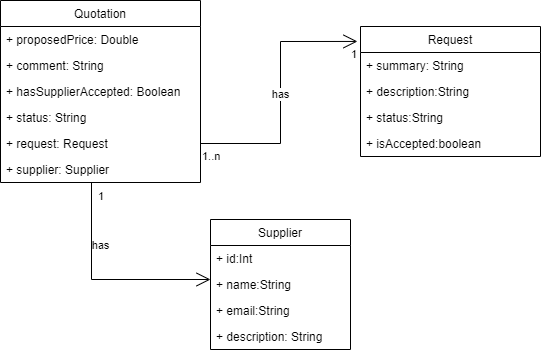

The diagram above was exported from draw.io. Its source (the exported page's mxGraphModel, read from the mxfile embedded in the PNG):
<mxGraphModel dx="1151" dy="713" grid="1" gridSize="10" guides="1" tooltips="1" connect="1" arrows="1" fold="1" page="1" pageScale="1" pageWidth="850" pageHeight="1100" math="0" shadow="0">
  <root>
    <mxCell id="0" />
    <mxCell id="1" parent="0" />
    <mxCell id="2" value="Quotation" style="swimlane;fontStyle=0;childLayout=stackLayout;horizontal=1;startSize=26;fillColor=none;horizontalStack=0;resizeParent=1;resizeParentMax=0;resizeLast=0;collapsible=1;marginBottom=0;" vertex="1" parent="1">
      <mxGeometry x="820" y="180" width="200" height="182" as="geometry" />
    </mxCell>
    <mxCell id="3" value="+ proposedPrice: Double" style="text;strokeColor=none;fillColor=none;align=left;verticalAlign=top;spacingLeft=4;spacingRight=4;overflow=hidden;rotatable=0;points=[[0,0.5],[1,0.5]];portConstraint=eastwest;" vertex="1" parent="2">
      <mxGeometry y="26" width="200" height="26" as="geometry" />
    </mxCell>
    <mxCell id="4" value="+ comment: String" style="text;strokeColor=none;fillColor=none;align=left;verticalAlign=top;spacingLeft=4;spacingRight=4;overflow=hidden;rotatable=0;points=[[0,0.5],[1,0.5]];portConstraint=eastwest;" vertex="1" parent="2">
      <mxGeometry y="52" width="200" height="26" as="geometry" />
    </mxCell>
    <mxCell id="5" value="+ hasSupplierAccepted: Boolean" style="text;strokeColor=none;fillColor=none;align=left;verticalAlign=top;spacingLeft=4;spacingRight=4;overflow=hidden;rotatable=0;points=[[0,0.5],[1,0.5]];portConstraint=eastwest;" vertex="1" parent="2">
      <mxGeometry y="78" width="200" height="26" as="geometry" />
    </mxCell>
    <mxCell id="6" value="+ status: String" style="text;strokeColor=none;fillColor=none;align=left;verticalAlign=top;spacingLeft=4;spacingRight=4;overflow=hidden;rotatable=0;points=[[0,0.5],[1,0.5]];portConstraint=eastwest;" vertex="1" parent="2">
      <mxGeometry y="104" width="200" height="26" as="geometry" />
    </mxCell>
    <mxCell id="7" value="+ request: Request" style="text;strokeColor=none;fillColor=none;align=left;verticalAlign=top;spacingLeft=4;spacingRight=4;overflow=hidden;rotatable=0;points=[[0,0.5],[1,0.5]];portConstraint=eastwest;" vertex="1" parent="2">
      <mxGeometry y="130" width="200" height="26" as="geometry" />
    </mxCell>
    <mxCell id="8" value="+ supplier: Supplier" style="text;strokeColor=none;fillColor=none;align=left;verticalAlign=top;spacingLeft=4;spacingRight=4;overflow=hidden;rotatable=0;points=[[0,0.5],[1,0.5]];portConstraint=eastwest;" vertex="1" parent="2">
      <mxGeometry y="156" width="200" height="26" as="geometry" />
    </mxCell>
    <mxCell id="9" value="Request" style="swimlane;fontStyle=0;childLayout=stackLayout;horizontal=1;startSize=26;fillColor=none;horizontalStack=0;resizeParent=1;resizeParentMax=0;resizeLast=0;collapsible=1;marginBottom=0;" vertex="1" parent="1">
      <mxGeometry x="1180" y="206" width="180" height="130" as="geometry" />
    </mxCell>
    <mxCell id="10" value="+ summary: String" style="text;strokeColor=none;fillColor=none;align=left;verticalAlign=top;spacingLeft=4;spacingRight=4;overflow=hidden;rotatable=0;points=[[0,0.5],[1,0.5]];portConstraint=eastwest;" vertex="1" parent="9">
      <mxGeometry y="26" width="180" height="26" as="geometry" />
    </mxCell>
    <mxCell id="11" value="+ description:String" style="text;strokeColor=none;fillColor=none;align=left;verticalAlign=top;spacingLeft=4;spacingRight=4;overflow=hidden;rotatable=0;points=[[0,0.5],[1,0.5]];portConstraint=eastwest;" vertex="1" parent="9">
      <mxGeometry y="52" width="180" height="26" as="geometry" />
    </mxCell>
    <mxCell id="12" value="+ status:String" style="text;strokeColor=none;fillColor=none;align=left;verticalAlign=top;spacingLeft=4;spacingRight=4;overflow=hidden;rotatable=0;points=[[0,0.5],[1,0.5]];portConstraint=eastwest;" vertex="1" parent="9">
      <mxGeometry y="78" width="180" height="26" as="geometry" />
    </mxCell>
    <mxCell id="13" value="+ isAccepted:boolean" style="text;strokeColor=none;fillColor=none;align=left;verticalAlign=top;spacingLeft=4;spacingRight=4;overflow=hidden;rotatable=0;points=[[0,0.5],[1,0.5]];portConstraint=eastwest;" vertex="1" parent="9">
      <mxGeometry y="104" width="180" height="26" as="geometry" />
    </mxCell>
    <mxCell id="14" value="Supplier" style="swimlane;fontStyle=0;childLayout=stackLayout;horizontal=1;startSize=26;fillColor=none;horizontalStack=0;resizeParent=1;resizeParentMax=0;resizeLast=0;collapsible=1;marginBottom=0;" vertex="1" parent="1">
      <mxGeometry x="1030" y="399" width="140" height="130" as="geometry" />
    </mxCell>
    <mxCell id="15" value="+ id:Int" style="text;strokeColor=none;fillColor=none;align=left;verticalAlign=top;spacingLeft=4;spacingRight=4;overflow=hidden;rotatable=0;points=[[0,0.5],[1,0.5]];portConstraint=eastwest;" vertex="1" parent="14">
      <mxGeometry y="26" width="140" height="26" as="geometry" />
    </mxCell>
    <mxCell id="16" value="+ name:String" style="text;strokeColor=none;fillColor=none;align=left;verticalAlign=top;spacingLeft=4;spacingRight=4;overflow=hidden;rotatable=0;points=[[0,0.5],[1,0.5]];portConstraint=eastwest;" vertex="1" parent="14">
      <mxGeometry y="52" width="140" height="26" as="geometry" />
    </mxCell>
    <mxCell id="17" value="+ email:String" style="text;strokeColor=none;fillColor=none;align=left;verticalAlign=top;spacingLeft=4;spacingRight=4;overflow=hidden;rotatable=0;points=[[0,0.5],[1,0.5]];portConstraint=eastwest;" vertex="1" parent="14">
      <mxGeometry y="78" width="140" height="26" as="geometry" />
    </mxCell>
    <mxCell id="18" value="+ description: String" style="text;strokeColor=none;fillColor=none;align=left;verticalAlign=top;spacingLeft=4;spacingRight=4;overflow=hidden;rotatable=0;points=[[0,0.5],[1,0.5]];portConstraint=eastwest;" vertex="1" parent="14">
      <mxGeometry y="104" width="140" height="26" as="geometry" />
    </mxCell>
    <mxCell id="19" value="has" style="endArrow=open;html=1;endSize=12;startArrow=none;startSize=14;startFill=0;edgeStyle=orthogonalEdgeStyle;rounded=0;entryX=-0.017;entryY=0.115;entryDx=0;entryDy=0;entryPerimeter=0;exitX=1;exitY=0.5;exitDx=0;exitDy=0;" edge="1" source="7" target="9" parent="1">
      <mxGeometry relative="1" as="geometry">
        <mxPoint x="1020" y="231" as="sourcePoint" />
        <mxPoint x="1230" y="219" as="targetPoint" />
      </mxGeometry>
    </mxCell>
    <mxCell id="20" value="1..n" style="edgeLabel;resizable=0;html=1;align=left;verticalAlign=top;" connectable="0" vertex="1" parent="19">
      <mxGeometry x="-1" relative="1" as="geometry" />
    </mxCell>
    <mxCell id="21" value="1" style="edgeLabel;resizable=0;html=1;align=right;verticalAlign=top;" connectable="0" vertex="1" parent="19">
      <mxGeometry x="1" relative="1" as="geometry" />
    </mxCell>
    <mxCell id="22" value="1" style="endArrow=open;html=1;endSize=12;startArrow=none;startSize=14;startFill=0;edgeStyle=orthogonalEdgeStyle;align=left;verticalAlign=bottom;rounded=0;exitX=0.455;exitY=1.019;exitDx=0;exitDy=0;exitPerimeter=0;" edge="1" source="8" parent="1">
      <mxGeometry x="-0.7896" y="5" relative="1" as="geometry">
        <mxPoint x="900" y="359" as="sourcePoint" />
        <mxPoint x="1030" y="459" as="targetPoint" />
        <Array as="points">
          <mxPoint x="911" y="459" />
        </Array>
        <mxPoint as="offset" />
      </mxGeometry>
    </mxCell>
    <mxCell id="23" value="has" style="edgeLabel;html=1;align=center;verticalAlign=middle;resizable=0;points=[];" connectable="0" vertex="1" parent="22">
      <mxGeometry x="-0.457" relative="1" as="geometry">
        <mxPoint x="9" y="4" as="offset" />
      </mxGeometry>
    </mxCell>
  </root>
</mxGraphModel>